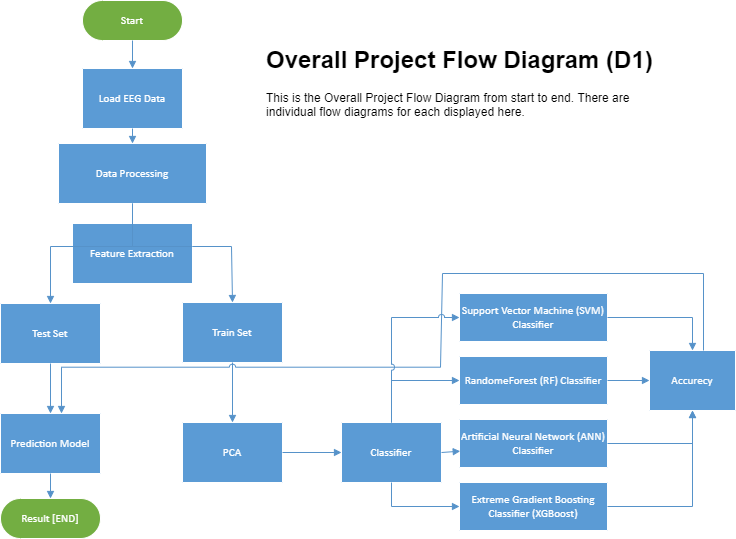

The diagram above was exported from draw.io. Its source (the exported page's mxGraphModel, read from the mxfile embedded in the PNG):
<mxGraphModel dx="538" dy="535" grid="1" gridSize="10" guides="1" tooltips="1" connect="1" arrows="1" fold="1" page="1" pageScale="1" pageWidth="827" pageHeight="1169" math="0" shadow="0">
  <root>
    <mxCell id="0" />
    <mxCell id="1" value="Flowchart" parent="0" />
    <mxCell id="3" value="&lt;div style=&quot;font-size: 1px&quot;&gt;&lt;font style=&quot;font-size:11.29px;font-family:Calibri;color:#ffffff;direction:ltr;letter-spacing:0px;line-height:120%;opacity:1&quot;&gt;Load EEG Data&lt;br/&gt;&lt;/font&gt;&lt;/div&gt;" style="verticalAlign=middle;align=center;vsdxID=3;fillColor=#5b9bd5;gradientColor=none;shape=stencil(nZBLDoAgDERP0z3SIyjew0SURgSD+Lu9kMZoXLhwN9O+tukAlrNpJg1SzDH4QW/URgNYgZTkjA4UkwJUgGXng+6DX1zLfmoymdXo17xh5zmRJ6Q42BWCfc2oJfdAr+Yv+AP9Cb7OJ3H/2JG1HNGz/84klThPVCc=);strokeColor=#ffffff;spacingTop=-1;spacingBottom=-1;spacingLeft=-1;spacingRight=-1;points=[[0,0.5,0],[1,0.5,0],[0.5,1,0],[0.5,0,0]];labelBackgroundColor=none;rounded=0;html=1;whiteSpace=wrap;" parent="1" vertex="1">
      <mxGeometry x="481" y="135" width="100" height="60" as="geometry" />
    </mxCell>
    <mxCell id="4" value="&lt;div style=&quot;font-size: 1px&quot;&gt;&lt;font style=&quot;font-size: 11.29px ; font-family: &amp;#34;calibri&amp;#34; ; color: #ffffff ; direction: ltr ; letter-spacing: 0px ; line-height: 120% ; opacity: 1&quot;&gt;Data Processing&lt;/font&gt;&lt;/div&gt;" style="verticalAlign=middle;align=center;vsdxID=5;fillColor=#5b9bd5;gradientColor=none;shape=stencil(nZBLDoAgDERP0z3SIyjew0SURgSD+Lu9kMZoXLhwN9O+tukAlrNpJg1SzDH4QW/URgNYgZTkjA4UkwJUgGXng+6DX1zLfmoymdXo17xh5zmRJ6Q42BWCfc2oJfdAr+Yv+AP9Cb7OJ3H/2JG1HNGz/84klThPVCc=);strokeColor=#ffffff;spacingTop=-1;spacingBottom=-1;spacingLeft=-1;spacingRight=-1;points=[[0,0.5,0],[1,0.5,0],[0.5,1,0],[0.5,0,0]];labelBackgroundColor=none;rounded=0;html=1;whiteSpace=wrap;" parent="1" vertex="1">
      <mxGeometry x="457" y="210" width="148" height="60" as="geometry" />
    </mxCell>
    <mxCell id="5" value="&lt;div style=&quot;font-size: 1px&quot;&gt;&lt;font style=&quot;font-size:11.29px;font-family:Calibri;color:#ffffff;direction:ltr;letter-spacing:0px;line-height:120%;opacity:1&quot;&gt;Test Set&lt;br/&gt;&lt;/font&gt;&lt;/div&gt;" style="verticalAlign=middle;align=center;vsdxID=7;fillColor=#5b9bd5;gradientColor=none;shape=stencil(nZBLDoAgDERP0z3SIyjew0SURgSD+Lu9kMZoXLhwN9O+tukAlrNpJg1SzDH4QW/URgNYgZTkjA4UkwJUgGXng+6DX1zLfmoymdXo17xh5zmRJ6Q42BWCfc2oJfdAr+Yv+AP9Cb7OJ3H/2JG1HNGz/84klThPVCc=);strokeColor=#ffffff;spacingTop=-1;spacingBottom=-1;spacingLeft=-1;spacingRight=-1;points=[[0,0.5,0],[1,0.5,0],[0.5,1,0],[0.5,0,0]];labelBackgroundColor=none;rounded=0;html=1;whiteSpace=wrap;" parent="1" vertex="1">
      <mxGeometry x="399" y="370" width="100" height="60" as="geometry" />
    </mxCell>
    <mxCell id="6" value="&lt;div style=&quot;font-size: 1px&quot;&gt;&lt;font style=&quot;font-size:11.29px;font-family:Calibri;color:#ffffff;direction:ltr;letter-spacing:0px;line-height:120%;opacity:1&quot;&gt;Train Set&lt;br/&gt;&lt;/font&gt;&lt;/div&gt;" style="verticalAlign=middle;align=center;vsdxID=11;fillColor=#5b9bd5;gradientColor=none;shape=stencil(nZBLDoAgDERP0z3SIyjew0SURgSD+Lu9kMZoXLhwN9O+tukAlrNpJg1SzDH4QW/URgNYgZTkjA4UkwJUgGXng+6DX1zLfmoymdXo17xh5zmRJ6Q42BWCfc2oJfdAr+Yv+AP9Cb7OJ3H/2JG1HNGz/84klThPVCc=);strokeColor=#ffffff;spacingTop=-1;spacingBottom=-1;spacingLeft=-1;spacingRight=-1;points=[[0,0.5,0],[1,0.5,0],[0.5,1,0],[0.5,0,0]];labelBackgroundColor=none;rounded=0;html=1;whiteSpace=wrap;" parent="1" vertex="1">
      <mxGeometry x="581" y="369" width="100" height="60" as="geometry" />
    </mxCell>
    <mxCell id="7" value="&lt;div style=&quot;font-size: 1px&quot;&gt;&lt;font style=&quot;font-size:11.29px;font-family:Calibri;color:#ffffff;direction:ltr;letter-spacing:0px;line-height:120%;opacity:1&quot;&gt;PCA&lt;br/&gt;&lt;/font&gt;&lt;/div&gt;" style="verticalAlign=middle;align=center;vsdxID=13;fillColor=#5b9bd5;gradientColor=none;shape=stencil(nZBLDoAgDERP0z3SIyjew0SURgSD+Lu9kMZoXLhwN9O+tukAlrNpJg1SzDH4QW/URgNYgZTkjA4UkwJUgGXng+6DX1zLfmoymdXo17xh5zmRJ6Q42BWCfc2oJfdAr+Yv+AP9Cb7OJ3H/2JG1HNGz/84klThPVCc=);strokeColor=#ffffff;spacingTop=-1;spacingBottom=-1;spacingLeft=-1;spacingRight=-1;points=[[0,0.5,0],[1,0.5,0],[0.5,1,0],[0.5,0,0]];labelBackgroundColor=none;rounded=0;html=1;whiteSpace=wrap;" parent="1" vertex="1">
      <mxGeometry x="581" y="489" width="100" height="60" as="geometry" />
    </mxCell>
    <mxCell id="8" value="&lt;div style=&quot;font-size: 1px&quot;&gt;&lt;font style=&quot;font-size:11.29px;font-family:Calibri;color:#ffffff;direction:ltr;letter-spacing:0px;line-height:120%;opacity:1&quot;&gt;Support Vector Machine (SVM) Classifier&lt;br/&gt;&lt;/font&gt;&lt;/div&gt;" style="verticalAlign=middle;align=center;vsdxID=15;fillColor=#5b9bd5;gradientColor=none;shape=stencil(nZBLDoAgDERP0z3SIyjew0SURgSD+Lu9kMZoXLhwN9O+tukAlrNpJg1SzDH4QW/URgNYgZTkjA4UkwJUgGXng+6DX1zLfmoymdXo17xh5zmRJ6Q42BWCfc2oJfdAr+Yv+AP9Cb7OJ3H/2JG1HNGz/84klThPVCc=);strokeColor=#ffffff;spacingTop=-1;spacingBottom=-1;spacingLeft=-1;spacingRight=-1;points=[[1,0.5,0],[0.5,0.5,0],[0.5,0,0]];labelBackgroundColor=none;rounded=0;html=1;whiteSpace=wrap;" parent="1" vertex="1">
      <mxGeometry x="858" y="360" width="148" height="48" as="geometry" />
    </mxCell>
    <mxCell id="9" value="&lt;div style=&quot;font-size: 1px&quot;&gt;&lt;font style=&quot;font-size:11.29px;font-family:Calibri;color:#ffffff;direction:ltr;letter-spacing:0px;line-height:120%;opacity:1&quot;&gt;Classifier&lt;br/&gt;&lt;/font&gt;&lt;/div&gt;" style="verticalAlign=middle;align=center;vsdxID=17;fillColor=#5b9bd5;gradientColor=none;shape=stencil(nZBLDoAgDERP0z3SIyjew0SURgSD+Lu9kMZoXLhwN9O+tukAlrNpJg1SzDH4QW/URgNYgZTkjA4UkwJUgGXng+6DX1zLfmoymdXo17xh5zmRJ6Q42BWCfc2oJfdAr+Yv+AP9Cb7OJ3H/2JG1HNGz/84klThPVCc=);strokeColor=#ffffff;spacingTop=-1;spacingBottom=-1;spacingLeft=-1;spacingRight=-1;points=[[0,0.5,0],[1,0.5,0],[0.5,1,0],[0.5,0,0]];labelBackgroundColor=none;rounded=0;html=1;whiteSpace=wrap;" parent="1" vertex="1">
      <mxGeometry x="740" y="489" width="100" height="60" as="geometry" />
    </mxCell>
    <mxCell id="10" value="&lt;div style=&quot;font-size: 1px&quot;&gt;&lt;font style=&quot;font-size:11.29px;font-family:Calibri;color:#ffffff;direction:ltr;letter-spacing:0px;line-height:120%;opacity:1&quot;&gt;Artificial Neural Network (ANN) Classifier&lt;br/&gt;&lt;/font&gt;&lt;/div&gt;" style="verticalAlign=middle;align=center;vsdxID=22;fillColor=#5b9bd5;gradientColor=none;shape=stencil(nZBLDoAgDERP0z3SIyjew0SURgSD+Lu9kMZoXLhwN9O+tukAlrNpJg1SzDH4QW/URgNYgZTkjA4UkwJUgGXng+6DX1zLfmoymdXo17xh5zmRJ6Q42BWCfc2oJfdAr+Yv+AP9Cb7OJ3H/2JG1HNGz/84klThPVCc=);strokeColor=#ffffff;spacingTop=-1;spacingBottom=-1;spacingLeft=-1;spacingRight=-1;points=[[1,0.5,0],[0.5,0.5,0],[0.5,0,0]];labelBackgroundColor=none;rounded=0;html=1;whiteSpace=wrap;" parent="1" vertex="1">
      <mxGeometry x="858" y="486" width="148" height="48" as="geometry" />
    </mxCell>
    <mxCell id="11" value="&lt;div style=&quot;font-size: 1px&quot;&gt;&lt;font style=&quot;font-size:11.29px;font-family:Calibri;color:#ffffff;direction:ltr;letter-spacing:0px;line-height:120%;opacity:1&quot;&gt;Extreme Gradient Boosting Classifier (XGBoost)&lt;br/&gt;&lt;/font&gt;&lt;/div&gt;" style="verticalAlign=middle;align=center;vsdxID=24;fillColor=#5b9bd5;gradientColor=none;shape=stencil(nZBLDoAgDERP0z3SIyjew0SURgSD+Lu9kMZoXLhwN9O+tukAlrNpJg1SzDH4QW/URgNYgZTkjA4UkwJUgGXng+6DX1zLfmoymdXo17xh5zmRJ6Q42BWCfc2oJfdAr+Yv+AP9Cb7OJ3H/2JG1HNGz/84klThPVCc=);strokeColor=#ffffff;spacingTop=-1;spacingBottom=-1;spacingLeft=-1;spacingRight=-1;points=[[1,0.5,0],[0.5,0.5,0],[0.5,0,0]];labelBackgroundColor=none;rounded=0;html=1;whiteSpace=wrap;" parent="1" vertex="1">
      <mxGeometry x="858" y="549" width="148" height="48" as="geometry" />
    </mxCell>
    <mxCell id="12" value="&lt;div style=&quot;font-size: 1px&quot;&gt;&lt;font style=&quot;font-size:11.29px;font-family:Calibri;color:#ffffff;direction:ltr;letter-spacing:0px;line-height:120%;opacity:1&quot;&gt;RandomeForest (RF) Classifier&lt;br/&gt;&lt;/font&gt;&lt;/div&gt;" style="verticalAlign=middle;align=center;vsdxID=26;fillColor=#5b9bd5;gradientColor=none;shape=stencil(nZBLDoAgDERP0z3SIyjew0SURgSD+Lu9kMZoXLhwN9O+tukAlrNpJg1SzDH4QW/URgNYgZTkjA4UkwJUgGXng+6DX1zLfmoymdXo17xh5zmRJ6Q42BWCfc2oJfdAr+Yv+AP9Cb7OJ3H/2JG1HNGz/84klThPVCc=);strokeColor=#ffffff;spacingTop=-1;spacingBottom=-1;spacingLeft=-1;spacingRight=-1;points=[[1,0.5,0],[0.5,0.5,0],[0.5,0,0]];labelBackgroundColor=none;rounded=0;html=1;whiteSpace=wrap;" parent="1" vertex="1">
      <mxGeometry x="858" y="423" width="148" height="48" as="geometry" />
    </mxCell>
    <mxCell id="13" value="&lt;div style=&quot;font-size: 1px&quot;&gt;&lt;font style=&quot;font-size:11.29px;font-family:Calibri;color:#ffffff;direction:ltr;letter-spacing:0px;line-height:120%;opacity:1&quot;&gt;Accurecy&lt;br/&gt;&lt;/font&gt;&lt;/div&gt;" style="verticalAlign=middle;align=center;vsdxID=29;fillColor=#5b9bd5;gradientColor=none;shape=stencil(nZBLDoAgDERP0z3SIyjew0SURgSD+Lu9kMZoXLhwN9O+tukAlrNpJg1SzDH4QW/URgNYgZTkjA4UkwJUgGXng+6DX1zLfmoymdXo17xh5zmRJ6Q42BWCfc2oJfdAr+Yv+AP9Cb7OJ3H/2JG1HNGz/84klThPVCc=);strokeColor=#ffffff;spacingTop=-1;spacingBottom=-1;spacingLeft=-1;spacingRight=-1;points=[[0,0.5,0],[1,0.5,0],[0.5,1,0],[0.5,0,0]];labelBackgroundColor=none;rounded=0;html=1;whiteSpace=wrap;" parent="1" vertex="1">
      <mxGeometry x="1048" y="417" width="86" height="60" as="geometry" />
    </mxCell>
    <mxCell id="14" value="&lt;div style=&quot;font-size: 1px&quot;&gt;&lt;font style=&quot;font-size:11.29px;font-family:Calibri;color:#ffffff;direction:ltr;letter-spacing:0px;line-height:120%;opacity:1&quot;&gt;Prediction Model&lt;br/&gt;&lt;/font&gt;&lt;/div&gt;" style="verticalAlign=middle;align=center;vsdxID=41;fillColor=#5b9bd5;gradientColor=none;shape=stencil(nZBLDoAgDERP0z3SIyjew0SURgSD+Lu9kMZoXLhwN9O+tukAlrNpJg1SzDH4QW/URgNYgZTkjA4UkwJUgGXng+6DX1zLfmoymdXo17xh5zmRJ6Q42BWCfc2oJfdAr+Yv+AP9Cb7OJ3H/2JG1HNGz/84klThPVCc=);strokeColor=#ffffff;spacingTop=-1;spacingBottom=-1;spacingLeft=-1;spacingRight=-1;points=[[0,0.5,0],[1,0.5,0],[0.5,1,0],[0.5,0,0]];labelBackgroundColor=none;rounded=0;html=1;whiteSpace=wrap;" parent="1" vertex="1">
      <mxGeometry x="399" y="480" width="100" height="60" as="geometry" />
    </mxCell>
    <mxCell id="15" value="&lt;div style=&quot;font-size: 1px&quot;&gt;&lt;font style=&quot;font-size: 11.29px ; font-family: &amp;#34;calibri&amp;#34; ; color: #ffffff ; direction: ltr ; letter-spacing: 0px ; line-height: 120% ; opacity: 1&quot;&gt;Result [END]&lt;br&gt;&lt;/font&gt;&lt;/div&gt;" style="verticalAlign=middle;align=center;vsdxID=44;fillColor=#73ae42;gradientColor=none;shape=stencil(tVLLDsIgEPwajiQIMfFe638Qu22JCM2Ctv69kK0Rm9qDibeZndkXC1NV6PUATIoQ0V9gNE3smToyKY3rAU1MiKmaqar1CB36m2uIDzo7M7r6e64wUZ4UOUWKB9GdIH4irzWu8B42vRrPScNFXZzN+5mvl3qJXE8mcPRRR+Pdh2Y1dsBTE95a3c0TkBRGgKEIb6wg1/r+ssCXd/vLCgm8z9caa+n6pb48dwrRV1H1Ew==);strokeColor=#ffffff;spacingTop=-1;spacingBottom=-1;spacingLeft=-1;spacingRight=-1;points=[[0.5,1,0],[0.5,0,0],[0,0.5,0],[1,0.5,0]];labelBackgroundColor=none;rounded=0;html=1;whiteSpace=wrap;" parent="1" vertex="1">
      <mxGeometry x="399" y="565" width="100" height="40" as="geometry" />
    </mxCell>
    <mxCell id="16" value="&lt;div style=&quot;font-size: 1px&quot;&gt;&lt;font style=&quot;font-size:11.29px;font-family:Calibri;color:#ffffff;direction:ltr;letter-spacing:0px;line-height:120%;opacity:1&quot;&gt;Start&lt;br/&gt;&lt;/font&gt;&lt;/div&gt;" style="verticalAlign=middle;align=center;vsdxID=45;fillColor=#73ae42;gradientColor=none;shape=stencil(tVLLDsIgEPwajiQIMfFe638Qu22JCM2Ctv69kK0Rm9qDibeZndkXC1NV6PUATIoQ0V9gNE3smToyKY3rAU1MiKmaqar1CB36m2uIDzo7M7r6e64wUZ4UOUWKB9GdIH4irzWu8B42vRrPScNFXZzN+5mvl3qJXE8mcPRRR+Pdh2Y1dsBTE95a3c0TkBRGgKEIb6wg1/r+ssCXd/vLCgm8z9caa+n6pb48dwrRV1H1Ew==);strokeColor=#ffffff;spacingTop=-1;spacingBottom=-1;spacingLeft=-1;spacingRight=-1;points=[[0.5,1,0],[0.5,0,0],[0,0.5,0],[1,0.5,0]];labelBackgroundColor=none;rounded=0;html=1;whiteSpace=wrap;" parent="1" vertex="1">
      <mxGeometry x="481" y="67" width="100" height="40" as="geometry" />
    </mxCell>
    <mxCell id="-HPi0e0T_LqRUH4i7JUn-35" value="&lt;h1&gt;Overall Project Flow Diagram (D1)&lt;/h1&gt;&lt;p&gt;This is the Overall Project Flow Diagram from start to end. There are individual flow diagrams for each displayed here.&lt;/p&gt;" style="text;html=1;strokeColor=none;fillColor=none;spacing=5;spacingTop=-20;whiteSpace=wrap;overflow=hidden;rounded=0;" vertex="1" parent="1">
      <mxGeometry x="660" y="107" width="400" height="120" as="geometry" />
    </mxCell>
    <mxCell id="-HPi0e0T_LqRUH4i7JUn-36" value="&lt;font color=&quot;#ffffff&quot; face=&quot;calibri&quot;&gt;&lt;span style=&quot;font-size: 11.29px&quot;&gt;Feature Extraction&lt;/span&gt;&lt;/font&gt;" style="whiteSpace=wrap;html=1;fillColor=#5b9bd5;strokeColor=#ffffff;gradientColor=none;spacingTop=-1;spacingBottom=-1;spacingLeft=-1;spacingRight=-1;labelBackgroundColor=none;rounded=0;" vertex="1" parent="1">
      <mxGeometry x="471" y="290" width="120" height="60" as="geometry" />
    </mxCell>
    <mxCell id="2" value="Connector" parent="0" />
    <mxCell id="17" style="vsdxID=47;edgeStyle=none;startArrow=none;endArrow=block;startSize=5;endSize=5;strokeColor=#5692c9;spacingTop=0;spacingBottom=0;spacingLeft=0;spacingRight=0;verticalAlign=middle;html=1;labelBackgroundColor=#ffffff;rounded=0;exitX=0.5;exitY=1;exitDx=0;exitDy=0;exitPerimeter=0;entryX=0.5;entryY=0;entryDx=0;entryDy=0;entryPerimeter=0;" parent="2" source="14" target="15" edge="1">
      <mxGeometry relative="1" as="geometry">
        <mxPoint x="10" y="-1" as="offset" />
        <Array as="points" />
      </mxGeometry>
    </mxCell>
    <mxCell id="18" style="vsdxID=46;edgeStyle=none;startArrow=none;endArrow=block;startSize=5;endSize=5;strokeColor=#5692c9;spacingTop=0;spacingBottom=0;spacingLeft=0;spacingRight=0;verticalAlign=middle;html=1;labelBackgroundColor=#ffffff;rounded=0;exitX=0.5;exitY=1;exitDx=0;exitDy=0;exitPerimeter=0;entryX=0.5;entryY=0;entryDx=0;entryDy=0;entryPerimeter=0;" parent="2" source="16" target="3" edge="1">
      <mxGeometry relative="1" as="geometry">
        <mxPoint x="10" as="offset" />
        <Array as="points" />
      </mxGeometry>
    </mxCell>
    <mxCell id="19" style="vsdxID=43;edgeStyle=none;startArrow=none;endArrow=block;startSize=5;endSize=5;strokeColor=#5692c9;spacingTop=0;spacingBottom=0;spacingLeft=0;spacingRight=0;verticalAlign=middle;html=1;labelBackgroundColor=#ffffff;rounded=0;exitX=0.5;exitY=1;exitDx=0;exitDy=0;exitPerimeter=0;entryX=0.5;entryY=0;entryDx=0;entryDy=0;entryPerimeter=0;" parent="2" source="5" target="14" edge="1">
      <mxGeometry relative="1" as="geometry">
        <mxPoint x="10" as="offset" />
        <Array as="points" />
      </mxGeometry>
    </mxCell>
    <mxCell id="20" style="vsdxID=39;edgeStyle=none;startArrow=none;endArrow=block;startSize=5;endSize=5;strokeColor=#5692c9;spacingTop=0;spacingBottom=0;spacingLeft=0;spacingRight=0;verticalAlign=middle;html=1;labelBackgroundColor=#ffffff;rounded=0;exitX=1;exitY=0.5;exitDx=0;exitDy=0;exitPerimeter=0;entryX=0.5;entryY=1;entryDx=0;entryDy=0;entryPerimeter=0;" parent="2" source="11" target="13" edge="1">
      <mxGeometry relative="1" as="geometry">
        <mxPoint as="offset" />
        <Array as="points">
          <mxPoint x="1091" y="573" />
        </Array>
      </mxGeometry>
    </mxCell>
    <mxCell id="21" style="vsdxID=38;edgeStyle=none;startArrow=none;endArrow=block;startSize=5;endSize=5;strokeColor=#5692c9;spacingTop=0;spacingBottom=0;spacingLeft=0;spacingRight=0;verticalAlign=middle;html=1;labelBackgroundColor=#ffffff;rounded=0;exitX=1;exitY=0.5;exitDx=0;exitDy=0;exitPerimeter=0;entryX=0;entryY=0.5;entryDx=0;entryDy=0;entryPerimeter=0;" parent="2" source="12" target="13" edge="1">
      <mxGeometry relative="1" as="geometry">
        <mxPoint as="offset" />
        <Array as="points" />
      </mxGeometry>
    </mxCell>
    <mxCell id="22" style="vsdxID=37;edgeStyle=none;startArrow=none;endArrow=block;startSize=5;endSize=5;strokeColor=#5692c9;spacingTop=0;spacingBottom=0;spacingLeft=0;spacingRight=0;verticalAlign=middle;html=1;labelBackgroundColor=#ffffff;rounded=0;exitX=1;exitY=0.5;exitDx=0;exitDy=0;exitPerimeter=0;entryX=0.5;entryY=0;entryDx=0;entryDy=0;entryPerimeter=0;" parent="2" source="8" target="13" edge="1">
      <mxGeometry relative="1" as="geometry">
        <mxPoint as="offset" />
        <Array as="points">
          <mxPoint x="1091" y="384" />
        </Array>
      </mxGeometry>
    </mxCell>
    <mxCell id="23" style="vsdxID=32;edgeStyle=none;startArrow=none;endArrow=block;startSize=5;endSize=5;strokeColor=#5692c9;spacingTop=0;spacingBottom=0;spacingLeft=0;spacingRight=0;verticalAlign=middle;html=1;labelBackgroundColor=#ffffff;rounded=0;exitX=1;exitY=0.5;exitDx=0;exitDy=0;exitPerimeter=0;entryX=0.5;entryY=1;entryDx=0;entryDy=0;entryPerimeter=0;" parent="2" source="10" target="13" edge="1">
      <mxGeometry relative="1" as="geometry">
        <mxPoint as="offset" />
        <Array as="points">
          <mxPoint x="1091" y="510" />
        </Array>
      </mxGeometry>
    </mxCell>
    <mxCell id="24" style="vsdxID=6;edgeStyle=none;startArrow=none;endArrow=block;startSize=5;endSize=5;strokeColor=#5692c9;spacingTop=0;spacingBottom=0;spacingLeft=0;spacingRight=0;verticalAlign=middle;html=1;labelBackgroundColor=#ffffff;rounded=0;exitX=0.5;exitY=1;exitDx=0;exitDy=0;exitPerimeter=0;entryX=0.5;entryY=0;entryDx=0;entryDy=0;entryPerimeter=0;" parent="2" source="3" target="4" edge="1">
      <mxGeometry relative="1" as="geometry">
        <mxPoint x="10" as="offset" />
        <Array as="points" />
      </mxGeometry>
    </mxCell>
    <mxCell id="25" style="vsdxID=8;edgeStyle=none;startArrow=none;endArrow=block;startSize=5;endSize=5;strokeColor=#5692c9;spacingTop=0;spacingBottom=0;spacingLeft=0;spacingRight=0;verticalAlign=middle;html=1;labelBackgroundColor=#ffffff;rounded=0;exitX=0.5;exitY=1;exitDx=0;exitDy=0;exitPerimeter=0;entryX=0.5;entryY=0;entryDx=0;entryDy=0;entryPerimeter=0;" parent="2" source="4" target="5" edge="1">
      <mxGeometry relative="1" as="geometry">
        <mxPoint as="offset" />
        <Array as="points">
          <mxPoint x="531" y="313" />
          <mxPoint x="449" y="313" />
        </Array>
      </mxGeometry>
    </mxCell>
    <mxCell id="26" style="vsdxID=12;edgeStyle=none;startArrow=none;endArrow=block;startSize=5;endSize=5;strokeColor=#5692c9;spacingTop=0;spacingBottom=0;spacingLeft=0;spacingRight=0;verticalAlign=middle;html=1;labelBackgroundColor=#ffffff;rounded=0;exitX=0.5;exitY=1;exitDx=0;exitDy=0;exitPerimeter=0;entryX=0.5;entryY=0;entryDx=0;entryDy=0;entryPerimeter=0;" parent="2" source="4" target="6" edge="1">
      <mxGeometry relative="1" as="geometry">
        <mxPoint as="offset" />
        <Array as="points">
          <mxPoint x="531" y="313" />
          <mxPoint x="591" y="313" />
          <mxPoint x="630" y="313" />
        </Array>
      </mxGeometry>
    </mxCell>
    <mxCell id="27" style="vsdxID=14;edgeStyle=none;startArrow=none;endArrow=block;startSize=5;endSize=5;strokeColor=#5692c9;spacingTop=0;spacingBottom=0;spacingLeft=0;spacingRight=0;verticalAlign=middle;html=1;labelBackgroundColor=#ffffff;rounded=0;exitX=0.5;exitY=1;exitDx=0;exitDy=0;exitPerimeter=0;entryX=0.5;entryY=0;entryDx=0;entryDy=0;entryPerimeter=0;" parent="2" source="6" target="7" edge="1">
      <mxGeometry relative="1" as="geometry">
        <mxPoint x="10" as="offset" />
        <Array as="points" />
      </mxGeometry>
    </mxCell>
    <mxCell id="28" style="vsdxID=40;edgeStyle=none;startArrow=none;endArrow=block;startSize=5;endSize=5;strokeColor=#5692c9;spacingTop=0;spacingBottom=0;spacingLeft=0;spacingRight=0;verticalAlign=middle;html=1;labelBackgroundColor=#ffffff;rounded=0;exitX=0.5;exitY=0;exitDx=0;exitDy=0;exitPerimeter=0;entryX=0.5;entryY=0;entryDx=0;entryDy=0;entryPerimeter=0;jumpStyle=arc;" parent="2" edge="1">
      <mxGeometry relative="1" as="geometry">
        <mxPoint y="-1" as="offset" />
        <Array as="points">
          <mxPoint x="1102" y="340" />
          <mxPoint x="841" y="340" />
          <mxPoint x="839" y="433.7" />
          <mxPoint x="805.23" y="433.7" />
          <mxPoint x="606.23" y="433.7" />
          <mxPoint x="460" y="433.7" />
        </Array>
        <mxPoint x="1101.9999999999998" y="416.9999999999999" as="sourcePoint" />
        <mxPoint x="459.9999999999999" y="480" as="targetPoint" />
      </mxGeometry>
    </mxCell>
    <mxCell id="29" style="vsdxID=27;edgeStyle=none;startArrow=none;endArrow=block;startSize=5;endSize=5;strokeColor=#5692c9;spacingTop=0;spacingBottom=0;spacingLeft=0;spacingRight=0;verticalAlign=middle;html=1;labelBackgroundColor=#ffffff;rounded=0;exitX=0.5;exitY=0;exitDx=0;exitDy=0;exitPerimeter=0;entryX=0;entryY=0.5;entryDx=0;entryDy=0;entryPerimeter=0;jumpStyle=arc;" parent="2" source="9" target="12" edge="1">
      <mxGeometry relative="1" as="geometry">
        <mxPoint x="-1" as="offset" />
        <Array as="points">
          <mxPoint x="790" y="447" />
          <mxPoint x="823.77" y="447" />
        </Array>
      </mxGeometry>
    </mxCell>
    <mxCell id="30" style="vsdxID=25;edgeStyle=none;startArrow=none;endArrow=block;startSize=5;endSize=5;strokeColor=#5692c9;spacingTop=0;spacingBottom=0;spacingLeft=0;spacingRight=0;verticalAlign=middle;html=1;labelBackgroundColor=#ffffff;rounded=0;exitX=0.5;exitY=1;exitDx=0;exitDy=0;exitPerimeter=0;entryX=0;entryY=0.5;entryDx=0;entryDy=0;entryPerimeter=0;" parent="2" source="9" target="11" edge="1">
      <mxGeometry relative="1" as="geometry">
        <mxPoint x="-1" as="offset" />
        <Array as="points">
          <mxPoint x="790" y="573" />
        </Array>
      </mxGeometry>
    </mxCell>
    <mxCell id="31" style="vsdxID=23;edgeStyle=none;startArrow=none;endArrow=block;startSize=5;endSize=5;strokeColor=#5692c9;spacingTop=0;spacingBottom=0;spacingLeft=0;spacingRight=0;verticalAlign=middle;html=1;labelBackgroundColor=#ffffff;rounded=0;exitX=1;exitY=0.5;exitDx=0;exitDy=0;exitPerimeter=0;entryX=0.005;entryY=0.66;entryDx=0;entryDy=0;entryPerimeter=0;" parent="2" source="9" target="10" edge="1">
      <mxGeometry relative="1" as="geometry">
        <mxPoint x="1" as="offset" />
        <Array as="points" />
      </mxGeometry>
    </mxCell>
    <mxCell id="32" value="&lt;div style=&quot;font-size: 1px&quot;&gt;&lt;/div&gt;" style="vsdxID=18;edgeStyle=none;startArrow=none;endArrow=block;startSize=5;endSize=5;strokeColor=#5692c9;spacingTop=0;spacingBottom=0;spacingLeft=0;spacingRight=0;verticalAlign=middle;html=1;labelBackgroundColor=#ffffff;rounded=0;align=center;exitX=0.5;exitY=0;exitDx=0;exitDy=0;exitPerimeter=0;entryX=0;entryY=0.5;entryDx=0;entryDy=0;entryPerimeter=0;jumpStyle=arc;" parent="2" source="9" target="8" edge="1">
      <mxGeometry relative="1" as="geometry">
        <mxPoint as="offset" />
        <Array as="points">
          <mxPoint x="790" y="384" />
          <mxPoint x="823.77" y="384" />
        </Array>
      </mxGeometry>
    </mxCell>
    <mxCell id="33" style="vsdxID=16;edgeStyle=none;startArrow=none;endArrow=block;startSize=5;endSize=5;strokeColor=#5692c9;spacingTop=0;spacingBottom=0;spacingLeft=0;spacingRight=0;verticalAlign=middle;html=1;labelBackgroundColor=#ffffff;rounded=0;exitX=1;exitY=0.5;exitDx=0;exitDy=0;exitPerimeter=0;entryX=0;entryY=0.5;entryDx=0;entryDy=0;entryPerimeter=0;" parent="2" source="7" target="9" edge="1">
      <mxGeometry relative="1" as="geometry">
        <mxPoint x="-1" as="offset" />
        <Array as="points" />
      </mxGeometry>
    </mxCell>
  </root>
</mxGraphModel>